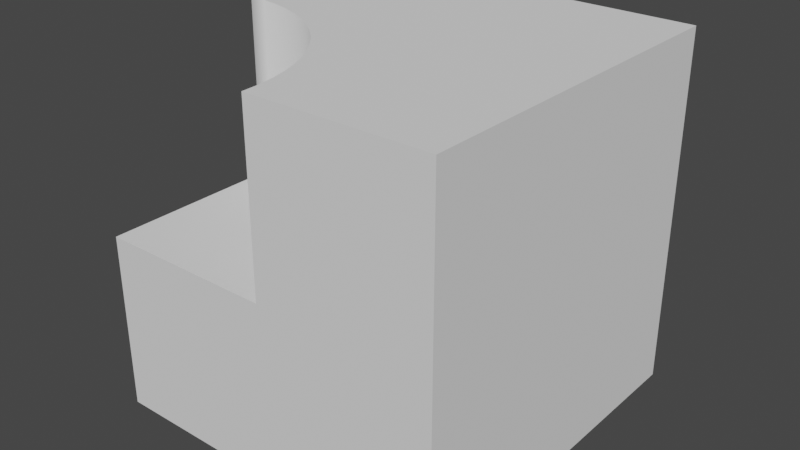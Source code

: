 # Source: 1101.blend  (saved by Blender 3.5.10; exported with 4.5.12 LTS)
import bpy
from mathutils import Matrix  # noqa: F401  (used for matrix-valued properties, if any)

bpy.ops.wm.read_factory_settings(use_empty=True)
scene = bpy.context.scene
scene.name = 'Scene'

# ---- collections
col_collection = bpy.data.collections.new('Collection'); scene.collection.children.link(col_collection)

# ---- world
world_world = bpy.data.worlds.new('World'); scene.world = world_world
world_world.use_nodes = True; world_world.node_tree.nodes.clear()
_N = world_world.node_tree.nodes; _L = world_world.node_tree.links
n0 = _N.new('ShaderNodeOutputWorld'); n0.name = 'World Output'; n0.location = (300, 300)
n1 = _N.new('ShaderNodeBackground'); n1.name = 'Background'; n1.location = (10, 300)
n1.inputs[0].default_value = (0.05088, 0.05088, 0.05088, 1.0)
_L.new(n1.outputs[0], n0.inputs[0])
n0.is_active_output = True
world_world.color = (0.05088, 0.05088, 0.05088)
world_world.use_sun_shadow = False
world_world.sun_shadow_jitter_overblur = 0.0

# ---- meshes
me_cube = bpy.data.meshes.new('Cube')
me_cube.from_pydata([(-1.0, 1.0, -2.0), (-1.788e-07, -1.0, -1.0), (-1.0, 1.0, 0.0), (1.0, 1.0, -2.0), (1.0, 1.0, 0.0), (-1.0, -1.0, -2.0), (1.0, -1.0, -2.0), (1.0, -1.0, 0.0), (-1.0, 1.788e-07, -1.0), (-0.902, -0.004815, -1.0), (-0.8049, -0.01921, -1.0), (-0.7097, -0.04306, -1.0), (-0.6173, -0.07612, -1.0), (-0.5286, -0.1181, -1.0), (-0.4444, -0.1685, -1.0), (-0.3656, -0.227, -1.0), (-0.2929, -0.2929, -1.0), (-0.227, -0.3656, -1.0), (-0.1685, -0.4444, -1.0), (-0.1181, -0.5286, -1.0), (-0.07612, -0.6173, -1.0), (-0.04306, -0.7097, -1.0), (-0.01921, -0.8049, -1.0), (-0.004815, -0.902, -1.0), (-1.788e-07, -1.0, 0.0), (-1.0, -1.0, -1.0), (-1.0, 1.788e-07, 0.0), (-0.902, -0.004815, 0.0), (-0.7097, -0.04306, 0.0), (-0.8049, -0.01921, 0.0), (-0.3656, -0.227, 0.0), (-0.6173, -0.07612, 0.0), (-0.5286, -0.1181, 0.0), (-0.4444, -0.1685, 0.0), (-0.2929, -0.2929, 0.0), (-0.227, -0.3656, 0.0), (-0.004815, -0.902, 0.0), (-0.01921, -0.8049, 0.0), (-0.04306, -0.7097, 0.0), (-0.1685, -0.4444, 0.0), (-0.1181, -0.5286, 0.0), (-0.07612, -0.6173, 0.0)], [], [(0, 2, 4, 3), (3, 4, 7, 6), (25, 5, 6, 7, 24, 1), (2, 0, 5, 25, 8, 26), (3, 6, 5, 0), (24, 7, 4, 2, 26, 27, 29, 28, 31, 32, 33, 30, 34, 35, 39, 40, 41, 38, 37, 36), (26, 8, 9, 27), (27, 9, 10, 29), (29, 10, 11, 28), (28, 11, 12, 31), (31, 12, 13, 32), (32, 13, 14, 33), (33, 14, 15, 30), (30, 15, 16, 34), (34, 16, 17, 35), (35, 17, 18, 39), (39, 18, 19, 40), (40, 19, 20, 41), (41, 20, 21, 38), (38, 21, 22, 37), (37, 22, 23, 36), (36, 23, 1, 24), (23, 22, 21, 20, 19, 18, 17, 16, 15, 14, 13, 12, 11, 10, 9, 8, 25, 1)])
me_cube.polygons.foreach_set('use_smooth', [0, 0, 0, 0, 0, 0, 1, 1, 1, 1, 1, 1, 1, 1, 1, 1, 1, 1, 1, 1, 1, 1, 0])
_uv = me_cube.uv_layers.new(name='UVMap')
_uv.uv.foreach_set('vector', [0.375, 0.0, 0.625, 0.0, 0.625, 0.25, 0.375, 0.25, 0.375, 0.25, 0.625, 0.25, 0.625, 0.5, 0.375, 0.5, 0.5, 0.75, 0.375, 0.75, 0.375, 0.5, 0.625, 0.5, 0.625, 0.625, 0.5, 0.625, 0.625, 1.0, 0.375, 1.0, 0.375, 0.75, 0.5, 0.75, 0.5, 0.875, 0.625, 0.875, 0.125, 0.5, 0.375, 0.5, 0.375, 0.75, 0.125, 0.75, 0.625, 0.625, 0.625, 0.5, 0.875, 0.5, 0.875, 0.75, 0.75, 0.75, 0.7494, 0.7377, 0.7476, 0.7256, 0.7446, 0.7137, 0.7405, 0.7022, 0.7352, 0.6911, 0.7289, 0.6806, 0.7216, 0.6707, 0.7134, 0.6616, 0.7043, 0.6534, 0.6944, 0.6461, 0.6839, 0.6398, 0.6728, 0.6345, 0.6613, 0.6304, 0.6494, 0.6274, 0.6373, 0.6256, 0.25, 0.75, 0.25, 0.5, 0.2344, 0.5, 0.2344, 0.75, 0.2344, 0.75, 0.2344, 0.5, 0.2188, 0.5, 0.2188, 0.75, 0.2188, 0.75, 0.2188, 0.5, 0.2031, 0.5, 0.2031, 0.75, 0.2031, 0.75, 0.2031, 0.5, 0.1875, 0.5, 0.1875, 0.75, 0.1875, 0.75, 0.1875, 0.5, 0.1719, 0.5, 0.1719, 0.75, 0.1719, 0.75, 0.1719, 0.5, 0.1562, 0.5, 0.1562, 0.75, 0.1562, 0.75, 0.1562, 0.5, 0.1406, 0.5, 0.1406, 0.75, 0.1406, 0.75, 0.1406, 0.5, 0.125, 0.5, 0.125, 0.75, 0.125, 0.75, 0.125, 0.5, 0.1094, 0.5, 0.1094, 0.75, 0.1094, 0.75, 0.1094, 0.5, 0.09375, 0.5, 0.09375, 0.75, 0.09375, 0.75, 0.09375, 0.5, 0.07812, 0.5, 0.07812, 0.75, 0.07812, 0.75, 0.07812, 0.5, 0.0625, 0.5, 0.0625, 0.75, 0.0625, 0.75, 0.0625, 0.5, 0.04688, 0.5, 0.04688, 0.75, 0.04688, 0.75, 0.04688, 0.5, 0.03125, 0.5, 0.03125, 0.75, 0.03125, 0.75, 0.03125, 0.5, 0.01562, 0.5, 0.01562, 0.75, 0.01562, 0.75, 0.01562, 0.5, 0.0, 0.5, 0.0, 0.75, 0.7265, 0.4888, 0.7032, 0.4854, 0.6803, 0.4797, 0.6582, 0.4717, 0.6369, 0.4617, 0.6167, 0.4496, 0.5977, 0.4355, 0.5803, 0.4197, 0.5645, 0.4023, 0.5504, 0.3833, 0.5383, 0.3631, 0.5283, 0.3418, 0.5203, 0.3197, 0.5146, 0.2968, 0.5112, 0.2735, 0.51, 0.25, 0.75, 0.25, 0.75, 0.49])
me_cube.update()

# ---- objects
ob_cube = bpy.data.objects.new('Cube', me_cube)

# ---- transforms, parenting, visibility, modifiers, constraints
ob_cube.location = (0.0, 0.0, 0.0)

# ---- collection membership
col_collection.objects.link(ob_cube)

# ---- scene / render settings (as saved in the file)
scene.frame_start = 1; scene.frame_end = 250; scene.frame_set(232)
scene.render.engine = 'BLENDER_EEVEE_NEXT'
scene.cycles.sampling_pattern = 'TABULATED_SOBOL'
scene.cycles.use_light_tree = False
scene.view_settings.view_transform = 'Filmic'
bpy.context.view_layer.update()

# ---- added for rendering (the .blend has no active camera and no usable light): camera, sun
cam_auto = bpy.data.cameras.new('AutoCamera')
cam_auto.lens = 50.0
cam_auto.sensor_width = 36.0
cam_auto.clip_end = 1000.0
ob_auto_camera = bpy.data.objects.new('AutoCamera', cam_auto)
scene.collection.objects.link(ob_auto_camera)
ob_auto_camera.location = (3.20507, -3.84609, 1.56406)
ob_auto_camera.rotation_euler = (1.09748, -7.21219e-08, 0.694738)
scene.camera = ob_auto_camera
light_auto_sun = bpy.data.lights.new('AutoSun', 'SUN')
light_auto_sun.energy = 3.0
light_auto_sun.angle = 0.0523599
ob_auto_sun = bpy.data.objects.new('AutoSun', light_auto_sun)
scene.collection.objects.link(ob_auto_sun)
ob_auto_sun.rotation_euler = (0.872665, 0.174533, 0.523599)
bpy.context.view_layer.update()
